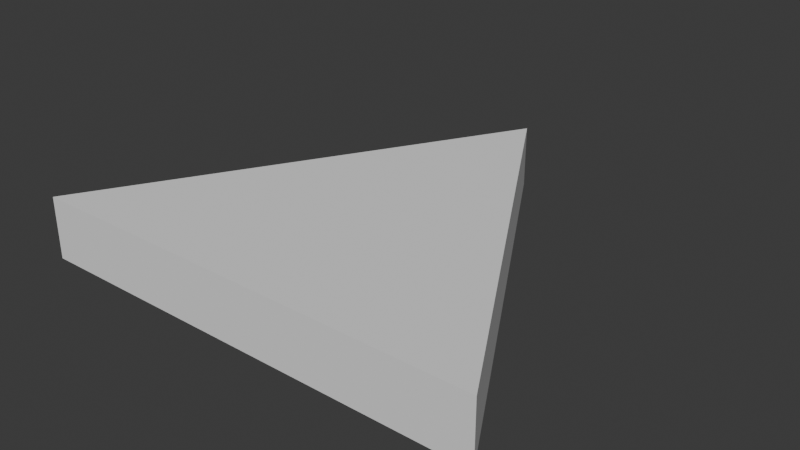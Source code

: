 # Source: EquilateralTriangle.blend  (saved by Blender 4.0.36; exported with 4.5.12 LTS)
import bpy
from mathutils import Matrix  # noqa: F401  (used for matrix-valued properties, if any)

bpy.ops.wm.read_factory_settings(use_empty=True)
scene = bpy.context.scene
scene.name = 'Scene'

# ---- collections
col_collection = bpy.data.collections.new('Collection'); scene.collection.children.link(col_collection)

# ---- world
world_world = bpy.data.worlds.new('World'); scene.world = world_world
world_world.use_nodes = True; world_world.node_tree.nodes.clear()
_N = world_world.node_tree.nodes; _L = world_world.node_tree.links
n0 = _N.new('ShaderNodeOutputWorld'); n0.name = 'World Output'; n0.location = (300, 300)
n1 = _N.new('ShaderNodeBackground'); n1.name = 'Background'; n1.location = (10, 300)
n1.inputs[0].default_value = (0.05088, 0.05088, 0.05088, 1.0)
_L.new(n1.outputs[0], n0.inputs[0])
n0.is_active_output = True
world_world.color = (0.05088, 0.05088, 0.05088)
world_world.use_sun_shadow = False
world_world.sun_shadow_jitter_overblur = 0.0

# ---- meshes
me_equilateraltriangle = bpy.data.meshes.new('EquilateralTriangle')
me_equilateraltriangle.from_pydata([(0.0, 0.0, 0.0), (0.0, 0.2165, 0.0), (-0.1875, -0.1083, 0.0), (0.1875, -0.1083, 0.0), (0.0, 0.0, 0.05), (0.0, 0.2165, 0.05), (-0.1875, -0.1083, 0.05), (0.1875, -0.1083, 0.05)], [], [(0, 2, 1), (0, 3, 2), (0, 1, 3), (4, 5, 6), (4, 6, 7), (4, 7, 5), (3, 1, 5, 7), (2, 3, 7, 6), (1, 2, 6, 5)])
_uv = me_equilateraltriangle.uv_layers.new(name='UVMap')
_uv.uv.foreach_set('vector', [0.5, 0.5, 0.06699, 0.25, 0.5, 1.0, 0.5, 0.5, 0.933, 0.25, 0.06699, 0.25, 0.5, 0.5, 0.5, 1.0, 0.933, 0.25, 0.5, 0.5, 0.5, 1.0, 0.06699, 0.25, 0.5, 0.5, 0.06699, 0.25, 0.933, 0.25, 0.5, 0.5, 0.933, 0.25, 0.5, 1.0, 0.933, 0.25, 0.5, 1.0, 0.5, 1.0, 0.933, 0.25, 0.06699, 0.25, 0.933, 0.25, 0.933, 0.25, 0.06699, 0.25, 0.5, 1.0, 0.06699, 0.25, 0.06699, 0.25, 0.5, 1.0])
me_equilateraltriangle.update()

# ---- objects
ob_equilateraltriangle = bpy.data.objects.new('EquilateralTriangle', me_equilateraltriangle)

# ---- transforms, parenting, visibility, modifiers, constraints
ob_equilateraltriangle.location = (0.0, 0.0, 0.0)

# ---- collection membership
col_collection.objects.link(ob_equilateraltriangle)

# ---- scene / render settings (as saved in the file)
scene.frame_start = 1; scene.frame_end = 250; scene.frame_set(1)
scene.render.engine = 'BLENDER_EEVEE_NEXT'
scene.cycles.sampling_pattern = 'TABULATED_SOBOL'
bpy.context.view_layer.update()

# ---- added for rendering (the .blend has no active camera and no usable light): camera, sun
cam_auto = bpy.data.cameras.new('AutoCamera')
cam_auto.lens = 50.0
cam_auto.sensor_width = 36.0
cam_auto.clip_end = 1000.0
ob_auto_camera = bpy.data.objects.new('AutoCamera', cam_auto)
scene.collection.objects.link(ob_auto_camera)
ob_auto_camera.location = (0.461309, -0.499445, 0.394047)
ob_auto_camera.rotation_euler = (1.09748, -7.21219e-08, 0.694738)
scene.camera = ob_auto_camera
light_auto_sun = bpy.data.lights.new('AutoSun', 'SUN')
light_auto_sun.energy = 3.0
light_auto_sun.angle = 0.0523599
ob_auto_sun = bpy.data.objects.new('AutoSun', light_auto_sun)
scene.collection.objects.link(ob_auto_sun)
ob_auto_sun.rotation_euler = (0.872665, 0.174533, 0.523599)
bpy.context.view_layer.update()
